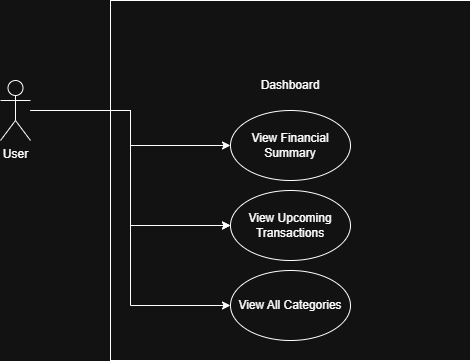

The diagram above was exported from draw.io. Its source (the exported page's mxGraphModel, read from the mxfile embedded in the PNG):
<mxGraphModel dx="1357" dy="728" grid="1" gridSize="10" guides="1" tooltips="1" connect="1" arrows="1" fold="1" page="1" pageScale="1" pageWidth="850" pageHeight="1100" math="0" shadow="0">
  <root>
    <mxCell id="0" />
    <mxCell id="1" parent="0" />
    <mxCell id="ykX5aTPj5gmJ99L0gFpW-7" parent="1" style="whiteSpace=wrap;html=1;aspect=fixed;spacingBottom=190;" value="Dashboard" vertex="1">
      <mxGeometry height="360" width="360" x="330" y="200" as="geometry" />
    </mxCell>
    <mxCell id="ykX5aTPj5gmJ99L0gFpW-14" edge="1" parent="1" source="ykX5aTPj5gmJ99L0gFpW-1" style="edgeStyle=orthogonalEdgeStyle;rounded=0;orthogonalLoop=1;jettySize=auto;html=1;entryX=0;entryY=0.5;entryDx=0;entryDy=0;" target="ykX5aTPj5gmJ99L0gFpW-11">
      <mxGeometry relative="1" as="geometry" />
    </mxCell>
    <mxCell id="ykX5aTPj5gmJ99L0gFpW-15" edge="1" parent="1" source="ykX5aTPj5gmJ99L0gFpW-1" style="edgeStyle=orthogonalEdgeStyle;rounded=0;orthogonalLoop=1;jettySize=auto;html=1;entryX=0;entryY=0.5;entryDx=0;entryDy=0;" target="ykX5aTPj5gmJ99L0gFpW-11">
      <mxGeometry relative="1" as="geometry" />
    </mxCell>
    <mxCell id="ykX5aTPj5gmJ99L0gFpW-16" edge="1" parent="1" source="ykX5aTPj5gmJ99L0gFpW-1" style="edgeStyle=orthogonalEdgeStyle;rounded=0;orthogonalLoop=1;jettySize=auto;html=1;entryX=0;entryY=0.5;entryDx=0;entryDy=0;" target="ykX5aTPj5gmJ99L0gFpW-12">
      <mxGeometry relative="1" as="geometry" />
    </mxCell>
    <mxCell id="ykX5aTPj5gmJ99L0gFpW-1" parent="1" style="shape=umlActor;verticalLabelPosition=bottom;verticalAlign=top;html=1;outlineConnect=0;" value="User" vertex="1">
      <mxGeometry height="60" width="30" x="220" y="280" as="geometry" />
    </mxCell>
    <mxCell id="ykX5aTPj5gmJ99L0gFpW-10" parent="1" style="ellipse;whiteSpace=wrap;html=1;" value="View Financial Summary" vertex="1">
      <mxGeometry height="70" width="120" x="450" y="310" as="geometry" />
    </mxCell>
    <mxCell id="ykX5aTPj5gmJ99L0gFpW-11" parent="1" style="ellipse;whiteSpace=wrap;html=1;" value="View Upcoming Transactions" vertex="1">
      <mxGeometry height="70" width="120" x="450" y="390" as="geometry" />
    </mxCell>
    <mxCell id="ykX5aTPj5gmJ99L0gFpW-12" parent="1" style="ellipse;whiteSpace=wrap;html=1;" value="View All Categories" vertex="1">
      <mxGeometry height="70" width="120" x="450" y="470" as="geometry" />
    </mxCell>
    <mxCell id="ykX5aTPj5gmJ99L0gFpW-13" edge="1" parent="1" source="ykX5aTPj5gmJ99L0gFpW-1" style="edgeStyle=orthogonalEdgeStyle;rounded=0;orthogonalLoop=1;jettySize=auto;html=1;" target="ykX5aTPj5gmJ99L0gFpW-10">
      <mxGeometry relative="1" as="geometry" />
    </mxCell>
  </root>
</mxGraphModel>